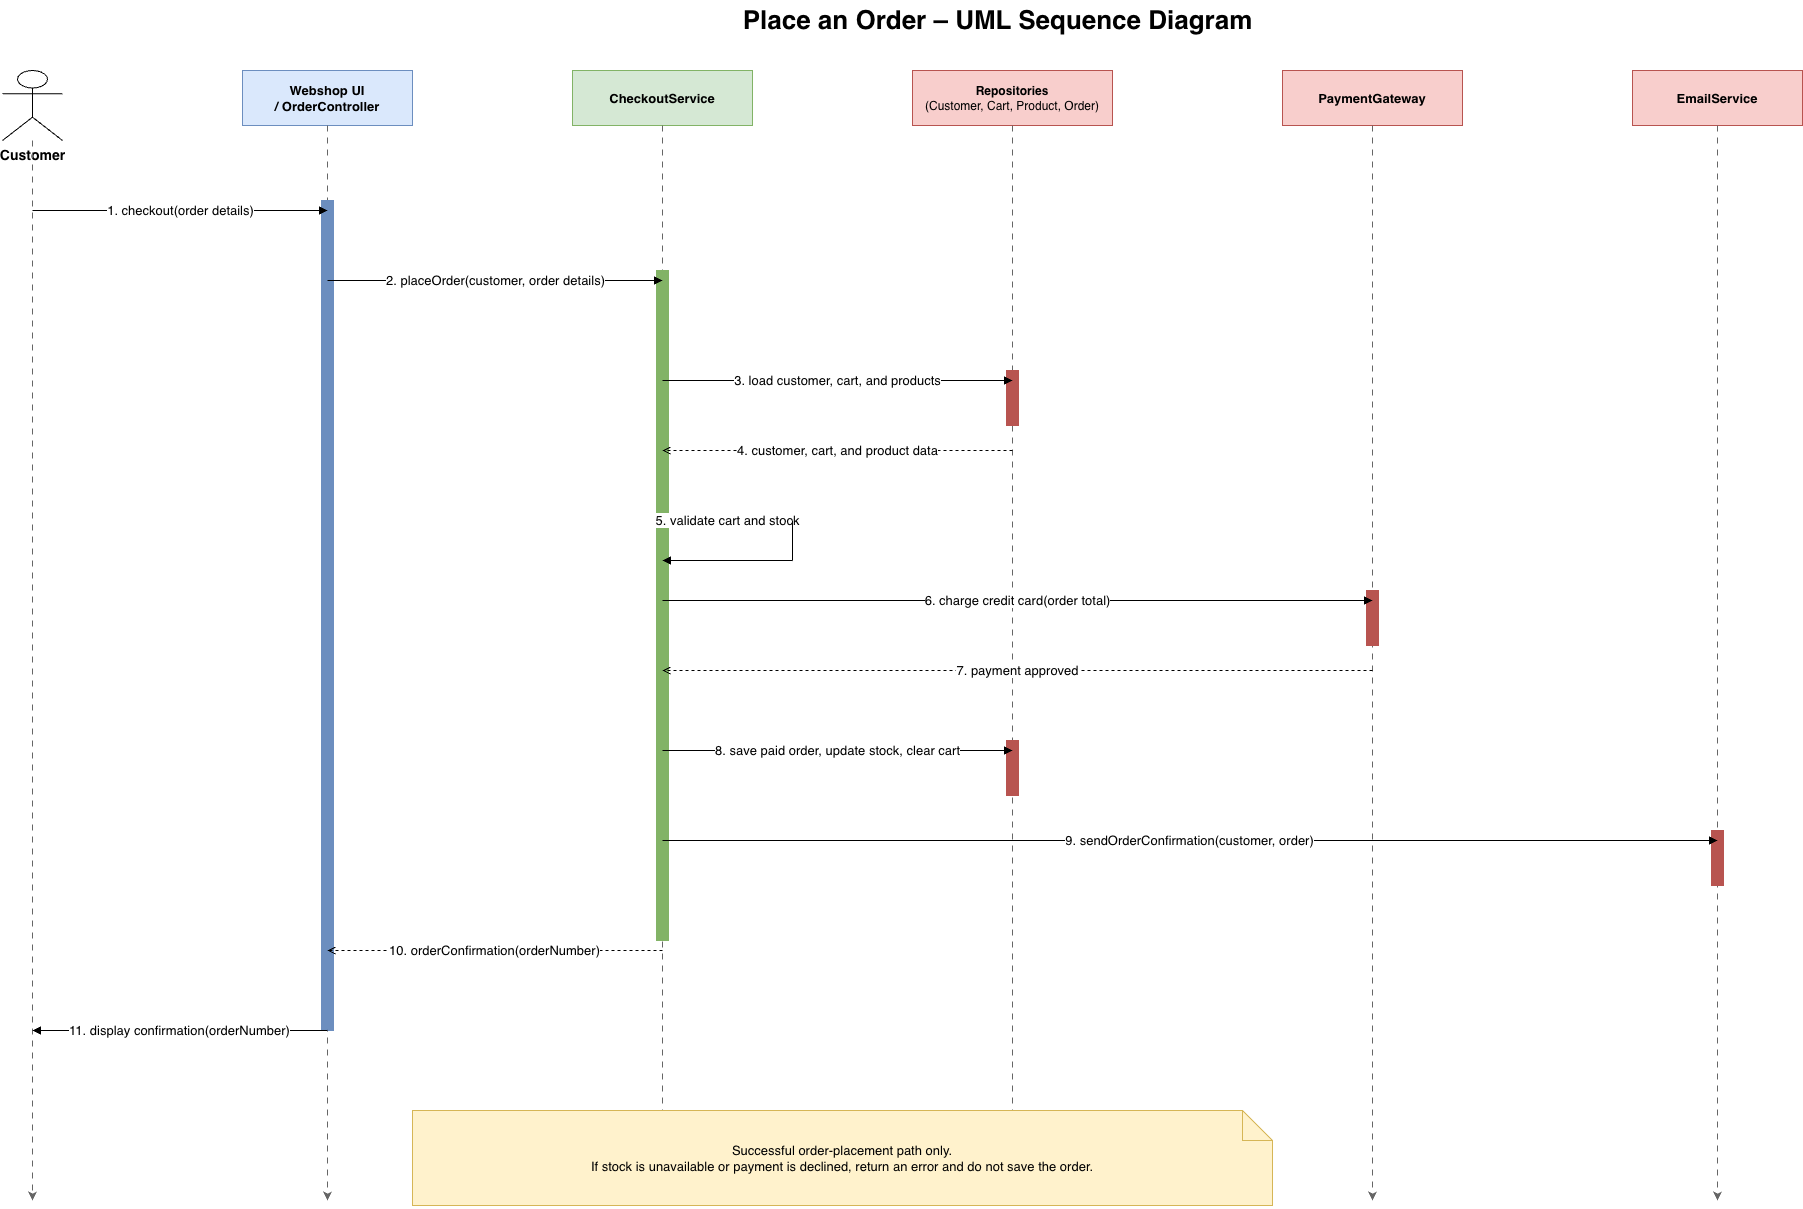

The diagram above was exported from draw.io. Its source (the exported page's mxGraphModel, read from the mxfile embedded in the PNG):
<mxGraphModel dx="2007" dy="1363" grid="1" gridSize="10" guides="1" tooltips="1" connect="1" arrows="1" fold="1" page="1" pageScale="1" pageWidth="850" pageHeight="1100" math="0" shadow="0">
  <root>
    <mxCell id="0" />
    <mxCell id="1" parent="0" />
    <mxCell id="gnRLNBETQnA6qVnJvcI_-1" parent="1" style="text;html=1;strokeColor=none;fillColor=none;align=center;verticalAlign=middle;fontSize=26;fontStyle=1;" value="Place an Order – UML Sequence Diagram" vertex="1">
      <mxGeometry height="40" width="850" x="680" y="20" as="geometry" />
    </mxCell>
    <mxCell id="gnRLNBETQnA6qVnJvcI_-2" parent="1" style="shape=umlActor;verticalLabelPosition=bottom;verticalAlign=top;html=1;fontSize=14;" value="&lt;b&gt;Customer&lt;/b&gt;" vertex="1">
      <mxGeometry height="70" width="60" x="110" y="90" as="geometry" />
    </mxCell>
    <mxCell id="gnRLNBETQnA6qVnJvcI_-3" parent="1" style="rounded=0;whiteSpace=wrap;html=1;fillColor=#dae8fc;strokeColor=#6c8ebf;fontSize=13;align=center;verticalAlign=middle;" value="&lt;b&gt;Webshop UI&lt;br&gt;/ OrderController&lt;/b&gt;" vertex="1">
      <mxGeometry height="55" width="170" x="350" y="90" as="geometry" />
    </mxCell>
    <mxCell id="gnRLNBETQnA6qVnJvcI_-4" parent="1" style="rounded=0;whiteSpace=wrap;html=1;fillColor=#d5e8d4;strokeColor=#82b366;fontSize=13;align=center;verticalAlign=middle;" value="&lt;b&gt;CheckoutService&lt;/b&gt;" vertex="1">
      <mxGeometry height="55" width="180" x="680" y="90" as="geometry" />
    </mxCell>
    <mxCell id="gnRLNBETQnA6qVnJvcI_-5" parent="1" style="rounded=0;whiteSpace=wrap;html=1;fillColor=#f8cecc;strokeColor=#b85450;fontSize=12;align=center;verticalAlign=middle;" value="&lt;b&gt;Repositories&lt;/b&gt;&lt;br&gt;(Customer, Cart, Product, Order)" vertex="1">
      <mxGeometry height="55" width="200" x="1020" y="90" as="geometry" />
    </mxCell>
    <mxCell id="gnRLNBETQnA6qVnJvcI_-6" parent="1" style="rounded=0;whiteSpace=wrap;html=1;fillColor=#f8cecc;strokeColor=#b85450;fontSize=13;align=center;verticalAlign=middle;" value="&lt;b&gt;PaymentGateway&lt;/b&gt;" vertex="1">
      <mxGeometry height="55" width="180" x="1390" y="90" as="geometry" />
    </mxCell>
    <mxCell id="gnRLNBETQnA6qVnJvcI_-7" parent="1" style="rounded=0;whiteSpace=wrap;html=1;fillColor=#f8cecc;strokeColor=#b85450;fontSize=13;align=center;verticalAlign=middle;" value="&lt;b&gt;EmailService&lt;/b&gt;" vertex="1">
      <mxGeometry height="55" width="170" x="1740" y="90" as="geometry" />
    </mxCell>
    <mxCell id="gnRLNBETQnA6qVnJvcI_-8" edge="1" parent="1" style="dashed=1;dashPattern=6 6;strokeColor=#666666;html=1;" value="">
      <mxGeometry relative="1" as="geometry">
        <mxPoint x="140" y="160" as="sourcePoint" />
        <mxPoint x="140" y="1220" as="targetPoint" />
      </mxGeometry>
    </mxCell>
    <mxCell id="gnRLNBETQnA6qVnJvcI_-9" edge="1" parent="1" style="dashed=1;dashPattern=6 6;strokeColor=#666666;html=1;" value="">
      <mxGeometry relative="1" as="geometry">
        <mxPoint x="435" y="145" as="sourcePoint" />
        <mxPoint x="435" y="1220" as="targetPoint" />
      </mxGeometry>
    </mxCell>
    <mxCell id="gnRLNBETQnA6qVnJvcI_-10" edge="1" parent="1" style="dashed=1;dashPattern=6 6;strokeColor=#666666;html=1;" value="">
      <mxGeometry relative="1" as="geometry">
        <mxPoint x="770" y="145" as="sourcePoint" />
        <mxPoint x="770" y="1220" as="targetPoint" />
      </mxGeometry>
    </mxCell>
    <mxCell id="gnRLNBETQnA6qVnJvcI_-11" edge="1" parent="1" style="dashed=1;dashPattern=6 6;strokeColor=#666666;html=1;" value="">
      <mxGeometry relative="1" as="geometry">
        <mxPoint x="1120" y="145" as="sourcePoint" />
        <mxPoint x="1120" y="1220" as="targetPoint" />
      </mxGeometry>
    </mxCell>
    <mxCell id="gnRLNBETQnA6qVnJvcI_-12" edge="1" parent="1" style="dashed=1;dashPattern=6 6;strokeColor=#666666;html=1;" value="">
      <mxGeometry relative="1" as="geometry">
        <mxPoint x="1480" y="145" as="sourcePoint" />
        <mxPoint x="1480" y="1220" as="targetPoint" />
      </mxGeometry>
    </mxCell>
    <mxCell id="gnRLNBETQnA6qVnJvcI_-13" edge="1" parent="1" style="dashed=1;dashPattern=6 6;strokeColor=#666666;html=1;" value="">
      <mxGeometry relative="1" as="geometry">
        <mxPoint x="1825" y="145" as="sourcePoint" />
        <mxPoint x="1825" y="1220" as="targetPoint" />
      </mxGeometry>
    </mxCell>
    <mxCell id="gnRLNBETQnA6qVnJvcI_-14" parent="1" style="fillColor=#6c8ebf;strokeColor=#6c8ebf;" value="" vertex="1">
      <mxGeometry height="830" width="12" x="429" y="220" as="geometry" />
    </mxCell>
    <mxCell id="gnRLNBETQnA6qVnJvcI_-15" parent="1" style="fillColor=#82b366;strokeColor=#82b366;" value="" vertex="1">
      <mxGeometry height="670" width="12" x="764" y="290" as="geometry" />
    </mxCell>
    <mxCell id="gnRLNBETQnA6qVnJvcI_-16" parent="1" style="fillColor=#b85450;strokeColor=#b85450;" value="" vertex="1">
      <mxGeometry height="55" width="12" x="1114" y="390" as="geometry" />
    </mxCell>
    <mxCell id="gnRLNBETQnA6qVnJvcI_-17" parent="1" style="fillColor=#b85450;strokeColor=#b85450;" value="" vertex="1">
      <mxGeometry height="55" width="12" x="1474" y="610" as="geometry" />
    </mxCell>
    <mxCell id="gnRLNBETQnA6qVnJvcI_-18" parent="1" style="fillColor=#b85450;strokeColor=#b85450;" value="" vertex="1">
      <mxGeometry height="55" width="12" x="1114" y="760" as="geometry" />
    </mxCell>
    <mxCell id="gnRLNBETQnA6qVnJvcI_-19" parent="1" style="fillColor=#b85450;strokeColor=#b85450;" value="" vertex="1">
      <mxGeometry height="55" width="12" x="1819" y="850" as="geometry" />
    </mxCell>
    <mxCell id="gnRLNBETQnA6qVnJvcI_-20" edge="1" parent="1" style="endArrow=block;endFill=1;html=1;fontSize=13;labelBackgroundColor=#ffffff;" value="1. checkout(order details)">
      <mxGeometry relative="1" as="geometry">
        <mxPoint x="140" y="230" as="sourcePoint" />
        <mxPoint x="435" y="230" as="targetPoint" />
      </mxGeometry>
    </mxCell>
    <mxCell id="gnRLNBETQnA6qVnJvcI_-21" edge="1" parent="1" style="endArrow=block;endFill=1;html=1;fontSize=13;labelBackgroundColor=#ffffff;" value="2. placeOrder(customer, order details)">
      <mxGeometry relative="1" as="geometry">
        <mxPoint x="435" y="300" as="sourcePoint" />
        <mxPoint x="770" y="300" as="targetPoint" />
      </mxGeometry>
    </mxCell>
    <mxCell id="gnRLNBETQnA6qVnJvcI_-22" edge="1" parent="1" style="endArrow=block;endFill=1;html=1;fontSize=13;labelBackgroundColor=#ffffff;" value="3. load customer, cart, and products">
      <mxGeometry relative="1" as="geometry">
        <mxPoint x="770" y="400" as="sourcePoint" />
        <mxPoint x="1120" y="400" as="targetPoint" />
      </mxGeometry>
    </mxCell>
    <mxCell id="gnRLNBETQnA6qVnJvcI_-23" edge="1" parent="1" style="endArrow=open;endFill=0;dashed=1;html=1;fontSize=13;labelBackgroundColor=#ffffff;" value="4. customer, cart, and product data">
      <mxGeometry relative="1" as="geometry">
        <mxPoint x="1120" y="470" as="sourcePoint" />
        <mxPoint x="770" y="470" as="targetPoint" />
      </mxGeometry>
    </mxCell>
    <mxCell id="gnRLNBETQnA6qVnJvcI_-24" edge="1" parent="1" style="endArrow=block;endFill=1;html=1;fontSize=13;labelBackgroundColor=#ffffff;" value="5. validate cart and stock">
      <mxGeometry relative="1" as="geometry">
        <mxPoint x="770" y="540" as="sourcePoint" />
        <mxPoint x="900" y="540" as="targetPoint" />
      </mxGeometry>
    </mxCell>
    <mxCell id="gnRLNBETQnA6qVnJvcI_-25" edge="1" parent="1" style="endArrow=none;html=1;strokeColor=#000000;" value="">
      <mxGeometry relative="1" as="geometry">
        <mxPoint x="900" y="540" as="sourcePoint" />
        <mxPoint x="900" y="580" as="targetPoint" />
      </mxGeometry>
    </mxCell>
    <mxCell id="gnRLNBETQnA6qVnJvcI_-26" edge="1" parent="1" style="endArrow=block;endFill=1;html=1;strokeColor=#000000;" value="">
      <mxGeometry relative="1" as="geometry">
        <mxPoint x="900" y="580" as="sourcePoint" />
        <mxPoint x="770" y="580" as="targetPoint" />
      </mxGeometry>
    </mxCell>
    <mxCell id="gnRLNBETQnA6qVnJvcI_-27" edge="1" parent="1" style="endArrow=block;endFill=1;html=1;fontSize=13;labelBackgroundColor=#ffffff;" value="6. charge credit card(order total)">
      <mxGeometry relative="1" as="geometry">
        <mxPoint x="770" y="620" as="sourcePoint" />
        <mxPoint x="1480" y="620" as="targetPoint" />
      </mxGeometry>
    </mxCell>
    <mxCell id="gnRLNBETQnA6qVnJvcI_-28" edge="1" parent="1" style="endArrow=open;endFill=0;dashed=1;html=1;fontSize=13;labelBackgroundColor=#ffffff;" value="7. payment approved">
      <mxGeometry relative="1" as="geometry">
        <mxPoint x="1480" y="690" as="sourcePoint" />
        <mxPoint x="770" y="690" as="targetPoint" />
      </mxGeometry>
    </mxCell>
    <mxCell id="gnRLNBETQnA6qVnJvcI_-29" edge="1" parent="1" style="endArrow=block;endFill=1;html=1;fontSize=13;labelBackgroundColor=#ffffff;" value="8. save paid order, update stock, clear cart">
      <mxGeometry relative="1" as="geometry">
        <mxPoint x="770" y="770" as="sourcePoint" />
        <mxPoint x="1120" y="770" as="targetPoint" />
      </mxGeometry>
    </mxCell>
    <mxCell id="gnRLNBETQnA6qVnJvcI_-30" edge="1" parent="1" style="endArrow=block;endFill=1;html=1;fontSize=13;labelBackgroundColor=#ffffff;" value="9. sendOrderConfirmation(customer, order)">
      <mxGeometry relative="1" as="geometry">
        <mxPoint x="770" y="860" as="sourcePoint" />
        <mxPoint x="1825" y="860" as="targetPoint" />
      </mxGeometry>
    </mxCell>
    <mxCell id="gnRLNBETQnA6qVnJvcI_-31" edge="1" parent="1" style="endArrow=open;endFill=0;dashed=1;html=1;fontSize=13;labelBackgroundColor=#ffffff;" value="10. orderConfirmation(orderNumber)">
      <mxGeometry relative="1" as="geometry">
        <mxPoint x="770" y="970" as="sourcePoint" />
        <mxPoint x="435" y="970" as="targetPoint" />
      </mxGeometry>
    </mxCell>
    <mxCell id="gnRLNBETQnA6qVnJvcI_-32" edge="1" parent="1" style="endArrow=block;endFill=1;html=1;fontSize=13;labelBackgroundColor=#ffffff;" value="11. display confirmation(orderNumber)">
      <mxGeometry relative="1" as="geometry">
        <mxPoint x="435" y="1050" as="sourcePoint" />
        <mxPoint x="140" y="1050" as="targetPoint" />
      </mxGeometry>
    </mxCell>
    <mxCell id="gnRLNBETQnA6qVnJvcI_-33" parent="1" style="shape=note;whiteSpace=wrap;html=1;backgroundOutline=1;fillColor=#fff2cc;strokeColor=#d6b656;fontSize=13;" value="Successful order-placement path only.&lt;br&gt;If stock is unavailable or payment is declined, return an error and do not save the order." vertex="1">
      <mxGeometry height="95" width="860" x="520" y="1130" as="geometry" />
    </mxCell>
  </root>
</mxGraphModel>